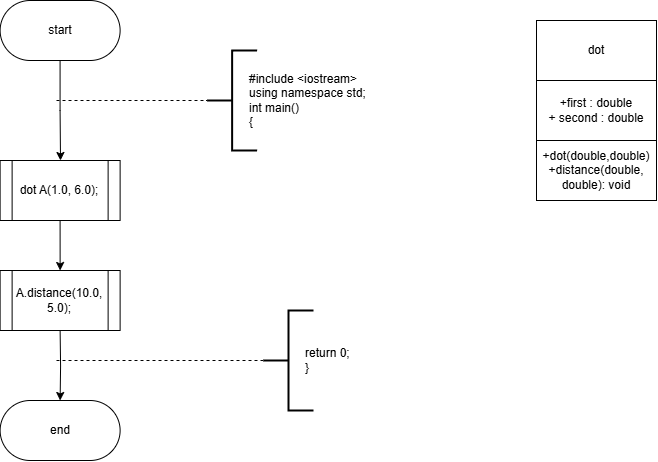

The diagram above was exported from draw.io. Its source (the exported page's mxGraphModel, read from the mxfile embedded in the PNG):
<mxGraphModel dx="1182" dy="662" grid="1" gridSize="10" guides="1" tooltips="1" connect="1" arrows="1" fold="1" page="1" pageScale="1" pageWidth="827" pageHeight="1169" background="#ffffff" math="0" shadow="0">
  <root>
    <mxCell id="0" />
    <mxCell id="1" parent="0" />
    <mxCell id="Rv7YTBpAHA-f98X-w97P-290" style="edgeStyle=orthogonalEdgeStyle;rounded=0;orthogonalLoop=1;jettySize=auto;html=1;" parent="1" source="Rv7YTBpAHA-f98X-w97P-288" edge="1">
      <mxGeometry relative="1" as="geometry">
        <mxPoint x="294" y="240" as="targetPoint" />
      </mxGeometry>
    </mxCell>
    <mxCell id="Rv7YTBpAHA-f98X-w97P-288" value="start" style="rounded=1;whiteSpace=wrap;html=1;arcSize=50;" parent="1" vertex="1">
      <mxGeometry x="233.62" y="80" width="120" height="60" as="geometry" />
    </mxCell>
    <mxCell id="Rv7YTBpAHA-f98X-w97P-324" value="" style="endArrow=none;dashed=1;html=1;rounded=0;entryX=0;entryY=0.5;entryDx=0;entryDy=0;entryPerimeter=0;" parent="1" target="Rv7YTBpAHA-f98X-w97P-326" edge="1">
      <mxGeometry width="50" height="50" relative="1" as="geometry">
        <mxPoint x="290" y="180" as="sourcePoint" />
        <mxPoint x="369" y="180" as="targetPoint" />
      </mxGeometry>
    </mxCell>
    <mxCell id="Rv7YTBpAHA-f98X-w97P-325" value="#include &amp;lt;iostream&amp;gt;&lt;div&gt;using namespace std;&lt;/div&gt;&lt;div&gt;int main()&lt;/div&gt;&lt;div&gt;{&lt;/div&gt;" style="text;html=1;align=left;verticalAlign=middle;whiteSpace=wrap;rounded=0;" parent="1" vertex="1">
      <mxGeometry x="480.62" y="150" width="130" height="60" as="geometry" />
    </mxCell>
    <mxCell id="Rv7YTBpAHA-f98X-w97P-326" value="" style="strokeWidth=2;html=1;shape=mxgraph.flowchart.annotation_2;align=left;labelPosition=right;pointerEvents=1;" parent="1" vertex="1">
      <mxGeometry x="440.62" y="130" width="50" height="100" as="geometry" />
    </mxCell>
    <mxCell id="qETVn67UdclLGP3PGfGx-160" style="edgeStyle=orthogonalEdgeStyle;rounded=0;orthogonalLoop=1;jettySize=auto;html=1;entryX=0.5;entryY=0;entryDx=0;entryDy=0;" parent="1" edge="1">
      <mxGeometry relative="1" as="geometry">
        <mxPoint x="293.58620689655163" y="300" as="sourcePoint" />
        <mxPoint x="293.6199999999999" y="350" as="targetPoint" />
      </mxGeometry>
    </mxCell>
    <mxCell id="qETVn67UdclLGP3PGfGx-162" style="edgeStyle=orthogonalEdgeStyle;rounded=0;orthogonalLoop=1;jettySize=auto;html=1;entryX=0.5;entryY=0;entryDx=0;entryDy=0;" parent="1" target="qETVn67UdclLGP3PGfGx-161" edge="1">
      <mxGeometry relative="1" as="geometry">
        <mxPoint x="293.6199999999999" y="410" as="sourcePoint" />
      </mxGeometry>
    </mxCell>
    <mxCell id="qETVn67UdclLGP3PGfGx-161" value="end" style="rounded=1;whiteSpace=wrap;html=1;arcSize=50;" parent="1" vertex="1">
      <mxGeometry x="233.62" y="480" width="120" height="60" as="geometry" />
    </mxCell>
    <mxCell id="qETVn67UdclLGP3PGfGx-163" value="" style="endArrow=none;dashed=1;html=1;rounded=0;" parent="1" edge="1">
      <mxGeometry width="50" height="50" relative="1" as="geometry">
        <mxPoint x="290" y="440" as="sourcePoint" />
        <mxPoint x="497" y="440" as="targetPoint" />
      </mxGeometry>
    </mxCell>
    <mxCell id="qETVn67UdclLGP3PGfGx-164" value="return 0;&lt;div&gt;}&lt;/div&gt;" style="text;html=1;align=left;verticalAlign=middle;whiteSpace=wrap;rounded=0;" parent="1" vertex="1">
      <mxGeometry x="537" y="425" width="60" height="30" as="geometry" />
    </mxCell>
    <mxCell id="qETVn67UdclLGP3PGfGx-165" value="" style="strokeWidth=2;html=1;shape=mxgraph.flowchart.annotation_2;align=left;labelPosition=right;pointerEvents=1;" parent="1" vertex="1">
      <mxGeometry x="497" y="390" width="50" height="100" as="geometry" />
    </mxCell>
    <mxCell id="qETVn67UdclLGP3PGfGx-166" value="dot" style="rounded=0;whiteSpace=wrap;html=1;" parent="1" vertex="1">
      <mxGeometry x="770" y="100" width="120" height="60" as="geometry" />
    </mxCell>
    <mxCell id="qETVn67UdclLGP3PGfGx-167" value="+first : double&lt;div&gt;+ second : double&lt;/div&gt;" style="rounded=0;whiteSpace=wrap;html=1;" parent="1" vertex="1">
      <mxGeometry x="770" y="160" width="120" height="60" as="geometry" />
    </mxCell>
    <mxCell id="qETVn67UdclLGP3PGfGx-168" value="&lt;div&gt;&lt;span style=&quot;background-color: transparent; color: light-dark(rgb(0, 0, 0), rgb(255, 255, 255));&quot;&gt;+dot(double,double)&lt;br&gt;+distance(double, double): void&lt;/span&gt;&lt;/div&gt;" style="rounded=0;whiteSpace=wrap;html=1;" parent="1" vertex="1">
      <mxGeometry x="770" y="220" width="120" height="60" as="geometry" />
    </mxCell>
    <mxCell id="pqxFzre7kMR5XSa5yXpz-1" value="A.distance(10.0, 5.0);" style="shape=process;whiteSpace=wrap;html=1;backgroundOutline=1;" vertex="1" parent="1">
      <mxGeometry x="233.62" y="350" width="120" height="60" as="geometry" />
    </mxCell>
    <mxCell id="pqxFzre7kMR5XSa5yXpz-2" value="dot A(1.0, 6.0);" style="shape=process;whiteSpace=wrap;html=1;backgroundOutline=1;" vertex="1" parent="1">
      <mxGeometry x="233.62" y="240" width="120" height="60" as="geometry" />
    </mxCell>
  </root>
</mxGraphModel>